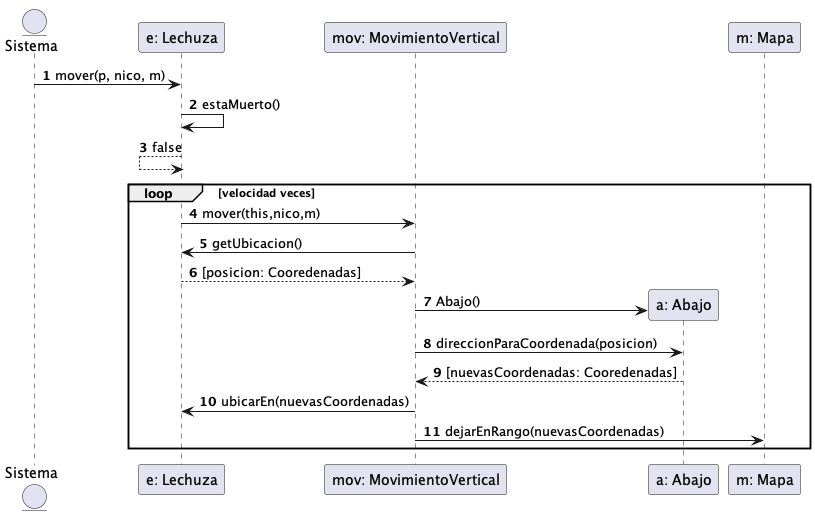

The diagram above was rendered by PlantUML. Its source (embedded in the PNG):
@startuml
'https://plantuml.com/sequence-diagram

autonumber
entity Sistema
Sistema ->"e: Lechuza": mover(p, nico, m)
"e: Lechuza" -> "e: Lechuza": estaMuerto()
"e: Lechuza" <-- "e: Lechuza": false
loop velocidad veces
"e: Lechuza" -> "mov: MovimientoVertical": mover(this,nico,m)
"mov: MovimientoVertical" -> "e: Lechuza": getUbicacion()
"mov: MovimientoVertical" <-- "e: Lechuza": [posicion: Cooredenadas]
create "a: Abajo"
"mov: MovimientoVertical" -> "a: Abajo": Abajo()
"mov: MovimientoVertical" -> "a: Abajo": direccionParaCoordenada(posicion)
"mov: MovimientoVertical" <-- "a: Abajo": [nuevasCoordenadas: Cooredenadas]
"mov: MovimientoVertical" -> "e: Lechuza": ubicarEn(nuevasCoordenadas)
"mov: MovimientoVertical" -> "m: Mapa": dejarEnRango(nuevasCoordenadas)

end


@enduml